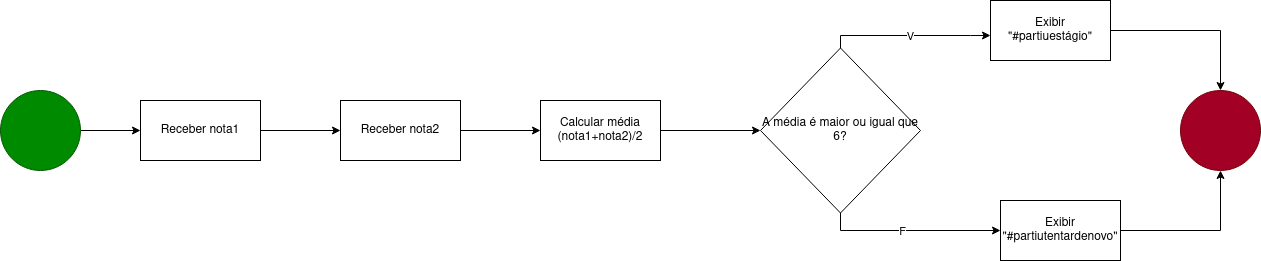

The diagram above was exported from draw.io. Its source (the exported page's mxGraphModel, read from the mxfile embedded in the PNG):
<mxGraphModel dx="1434" dy="795" grid="1" gridSize="10" guides="1" tooltips="1" connect="1" arrows="1" fold="1" page="1" pageScale="1" pageWidth="850" pageHeight="1100" math="0" shadow="0">
  <root>
    <mxCell id="0" />
    <mxCell id="1" parent="0" />
    <mxCell id="4R8EJN2Lp3zwRkirQ9H3-4" value="" style="edgeStyle=orthogonalEdgeStyle;rounded=0;orthogonalLoop=1;jettySize=auto;html=1;" edge="1" parent="1" source="4R8EJN2Lp3zwRkirQ9H3-1" target="4R8EJN2Lp3zwRkirQ9H3-3">
      <mxGeometry relative="1" as="geometry" />
    </mxCell>
    <mxCell id="4R8EJN2Lp3zwRkirQ9H3-1" value="" style="ellipse;whiteSpace=wrap;html=1;aspect=fixed;fillColor=#008a00;strokeColor=#005700;fontColor=#ffffff;" vertex="1" parent="1">
      <mxGeometry x="40" y="120" width="80" height="80" as="geometry" />
    </mxCell>
    <mxCell id="4R8EJN2Lp3zwRkirQ9H3-2" value="" style="ellipse;whiteSpace=wrap;html=1;aspect=fixed;fillColor=#a20025;strokeColor=#6F0000;fontColor=#ffffff;" vertex="1" parent="1">
      <mxGeometry x="1220" y="120" width="80" height="80" as="geometry" />
    </mxCell>
    <mxCell id="4R8EJN2Lp3zwRkirQ9H3-6" value="" style="edgeStyle=orthogonalEdgeStyle;rounded=0;orthogonalLoop=1;jettySize=auto;html=1;" edge="1" parent="1" source="4R8EJN2Lp3zwRkirQ9H3-3" target="4R8EJN2Lp3zwRkirQ9H3-5">
      <mxGeometry relative="1" as="geometry" />
    </mxCell>
    <mxCell id="4R8EJN2Lp3zwRkirQ9H3-3" value="Receber nota1" style="whiteSpace=wrap;html=1;" vertex="1" parent="1">
      <mxGeometry x="180" y="130" width="120" height="60" as="geometry" />
    </mxCell>
    <mxCell id="4R8EJN2Lp3zwRkirQ9H3-8" value="" style="edgeStyle=orthogonalEdgeStyle;rounded=0;orthogonalLoop=1;jettySize=auto;html=1;" edge="1" parent="1" source="4R8EJN2Lp3zwRkirQ9H3-5" target="4R8EJN2Lp3zwRkirQ9H3-7">
      <mxGeometry relative="1" as="geometry" />
    </mxCell>
    <mxCell id="4R8EJN2Lp3zwRkirQ9H3-5" value="Receber nota2" style="whiteSpace=wrap;html=1;" vertex="1" parent="1">
      <mxGeometry x="380" y="130" width="120" height="60" as="geometry" />
    </mxCell>
    <mxCell id="4R8EJN2Lp3zwRkirQ9H3-15" value="" style="edgeStyle=orthogonalEdgeStyle;rounded=0;orthogonalLoop=1;jettySize=auto;html=1;" edge="1" parent="1" source="4R8EJN2Lp3zwRkirQ9H3-7" target="4R8EJN2Lp3zwRkirQ9H3-14">
      <mxGeometry relative="1" as="geometry" />
    </mxCell>
    <mxCell id="4R8EJN2Lp3zwRkirQ9H3-7" value="&lt;div&gt;Calcular média &lt;br&gt;&lt;/div&gt;&lt;div&gt;(nota1+nota2)/2&lt;br&gt;&lt;/div&gt;" style="whiteSpace=wrap;html=1;" vertex="1" parent="1">
      <mxGeometry x="580" y="130" width="120" height="60" as="geometry" />
    </mxCell>
    <mxCell id="4R8EJN2Lp3zwRkirQ9H3-17" value="" style="edgeStyle=orthogonalEdgeStyle;rounded=0;orthogonalLoop=1;jettySize=auto;html=1;exitX=0.5;exitY=0;exitDx=0;exitDy=0;" edge="1" parent="1" source="4R8EJN2Lp3zwRkirQ9H3-14" target="4R8EJN2Lp3zwRkirQ9H3-16">
      <mxGeometry relative="1" as="geometry">
        <mxPoint x="900" y="50" as="sourcePoint" />
        <Array as="points">
          <mxPoint x="1010" y="65" />
          <mxPoint x="1010" y="65" />
        </Array>
      </mxGeometry>
    </mxCell>
    <mxCell id="4R8EJN2Lp3zwRkirQ9H3-24" value="V" style="edgeLabel;html=1;align=center;verticalAlign=middle;resizable=0;points=[];" vertex="1" connectable="0" parent="4R8EJN2Lp3zwRkirQ9H3-17">
      <mxGeometry x="-0.0667" y="1" relative="1" as="geometry">
        <mxPoint x="6" y="1" as="offset" />
      </mxGeometry>
    </mxCell>
    <mxCell id="4R8EJN2Lp3zwRkirQ9H3-19" value="" style="edgeStyle=orthogonalEdgeStyle;rounded=0;orthogonalLoop=1;jettySize=auto;html=1;exitX=0.5;exitY=1;exitDx=0;exitDy=0;" edge="1" parent="1" source="4R8EJN2Lp3zwRkirQ9H3-14" target="4R8EJN2Lp3zwRkirQ9H3-18">
      <mxGeometry relative="1" as="geometry">
        <Array as="points">
          <mxPoint x="880" y="260" />
        </Array>
      </mxGeometry>
    </mxCell>
    <mxCell id="4R8EJN2Lp3zwRkirQ9H3-25" value="F" style="edgeLabel;html=1;align=center;verticalAlign=middle;resizable=0;points=[];" vertex="1" connectable="0" parent="4R8EJN2Lp3zwRkirQ9H3-19">
      <mxGeometry x="-0.0778" y="-1" relative="1" as="geometry">
        <mxPoint x="-3" y="-1" as="offset" />
      </mxGeometry>
    </mxCell>
    <mxCell id="4R8EJN2Lp3zwRkirQ9H3-14" value="&lt;div&gt;A média é maior ou igual que 6?&lt;/div&gt;" style="rhombus;whiteSpace=wrap;html=1;" vertex="1" parent="1">
      <mxGeometry x="800" y="77.5" width="160" height="165" as="geometry" />
    </mxCell>
    <mxCell id="4R8EJN2Lp3zwRkirQ9H3-21" style="edgeStyle=orthogonalEdgeStyle;rounded=0;orthogonalLoop=1;jettySize=auto;html=1;exitX=1;exitY=0.5;exitDx=0;exitDy=0;entryX=0.5;entryY=0;entryDx=0;entryDy=0;" edge="1" parent="1" source="4R8EJN2Lp3zwRkirQ9H3-16" target="4R8EJN2Lp3zwRkirQ9H3-2">
      <mxGeometry relative="1" as="geometry" />
    </mxCell>
    <mxCell id="4R8EJN2Lp3zwRkirQ9H3-16" value="&lt;div&gt;Exibir &lt;br&gt;&lt;/div&gt;&lt;div&gt;&quot;#partiuestágio&quot;&lt;/div&gt;" style="whiteSpace=wrap;html=1;" vertex="1" parent="1">
      <mxGeometry x="1030" y="30" width="120" height="60" as="geometry" />
    </mxCell>
    <mxCell id="4R8EJN2Lp3zwRkirQ9H3-20" style="edgeStyle=orthogonalEdgeStyle;rounded=0;orthogonalLoop=1;jettySize=auto;html=1;exitX=1;exitY=0.5;exitDx=0;exitDy=0;entryX=0.5;entryY=1;entryDx=0;entryDy=0;" edge="1" parent="1" source="4R8EJN2Lp3zwRkirQ9H3-18" target="4R8EJN2Lp3zwRkirQ9H3-2">
      <mxGeometry relative="1" as="geometry">
        <mxPoint x="1260" y="200" as="targetPoint" />
        <Array as="points">
          <mxPoint x="1260" y="260" />
        </Array>
      </mxGeometry>
    </mxCell>
    <mxCell id="4R8EJN2Lp3zwRkirQ9H3-18" value="Exibir &quot;#partiutentardenovo&quot;" style="whiteSpace=wrap;html=1;" vertex="1" parent="1">
      <mxGeometry x="1040" y="230" width="120" height="60" as="geometry" />
    </mxCell>
  </root>
</mxGraphModel>